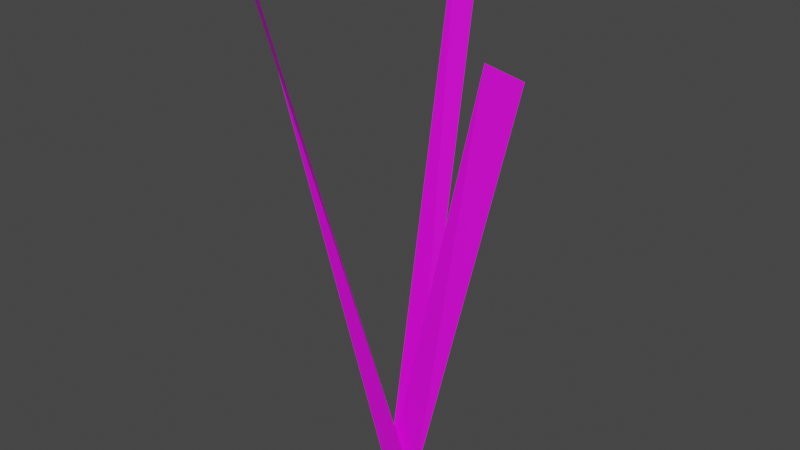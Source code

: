 # Source: grass2.blend  (saved by Blender 2.83.19; exported with 4.5.12 LTS)
import bpy
from mathutils import Matrix  # noqa: F401  (used for matrix-valued properties, if any)

bpy.ops.wm.read_factory_settings(use_empty=True)
scene = bpy.context.scene
scene.name = 'Scene'

# ---- collections
col_collection = bpy.data.collections.new('Collection'); scene.collection.children.link(col_collection)

# ---- images (referenced by path relative to the original .blend; pixels are not part of the script)
import os
ASSET_DIR = os.environ.get("B2B_ASSET_DIR", "")  # directory of the original .blend (textures are referenced by path, not embedded)
HERE = os.path.dirname(os.path.abspath(__file__))  # packed textures are extracted next to this script under _unpacked/

def load_image(name, relpath, width, height, colorspace="sRGB"):
    """Load a texture the original file referenced (path relative to the .blend, or extracted next to this script)."""
    p = next((c for c in (os.path.join(HERE, relpath), os.path.join(ASSET_DIR, relpath)) if relpath and os.path.exists(c)), "")
    if p:
        img = bpy.data.images.load(p, check_existing=True)
        img.name = name
    else:  # same state as the original file: an image datablock whose file is absent (Cycles renders it pink)
        img = bpy.data.images.new(name, width, height)
        img.source = "FILE"
        img.filepath = "//" + (relpath or name)
    img.colorspace_settings.name = colorspace
    return img
img_new_pallete_png = load_image('new_pallete.png', 'new_pallete.png', 1024, 1024, 'sRGB')

# ---- materials (node trees are filled in below, after node groups)
mat_material = bpy.data.materials.new('Material')
mat_material.use_transparent_shadow = False

# ---- material node trees
mat_material.use_nodes = True; mat_material.node_tree.nodes.clear()
_N = mat_material.node_tree.nodes; _L = mat_material.node_tree.links
n0 = _N.new('ShaderNodeBsdfPrincipled'); n0.name = 'Principled BSDF'; n0.location = (10, 300)
n0.distribution = 'GGX'
n0.subsurface_method = 'BURLEY'
n0.inputs[3].default_value = 1.45
n0.inputs[27].default_value = (0.0, 0.0, 0.0, 1.0)
n0.inputs[28].default_value = 1.0
n1 = _N.new('ShaderNodeOutputMaterial'); n1.name = 'Material Output'; n1.location = (300, 300)
n2 = _N.new('ShaderNodeTexImage'); n2.name = 'Image Texture'; n2.location = (-280, 280)
n2.image = img_new_pallete_png
n2.interpolation = 'Closest'
_L.new(n0.outputs[0], n1.inputs[0])
_L.new(n2.outputs[0], n0.inputs[0])
n1.is_active_output = True

# ---- world
world_world = bpy.data.worlds.new('World'); scene.world = world_world
world_world.use_nodes = True; world_world.node_tree.nodes.clear()
_N = world_world.node_tree.nodes; _L = world_world.node_tree.links
n0 = _N.new('ShaderNodeOutputWorld'); n0.name = 'World Output'; n0.location = (300, 300)
n1 = _N.new('ShaderNodeBackground'); n1.name = 'Background'; n1.location = (10, 300)
n1.inputs[0].default_value = (0.05088, 0.05088, 0.05088, 1.0)
_L.new(n1.outputs[0], n0.inputs[0])
n0.is_active_output = True
world_world.color = (0.05088, 0.05088, 0.05088)
world_world.use_sun_shadow = False
world_world.sun_shadow_jitter_overblur = 0.0

# ---- meshes
me_plane_003 = bpy.data.meshes.new('Plane.003')
me_plane_003.from_pydata([(-0.009399, -0.03963, -0.04102), (0.01382, -0.03963, -0.04102), (-0.00863, 0.3453, -0.1077), (0.00863, 0.3326, -0.1077), (-0.01519, -0.03963, -0.04328), (0.00803, -0.03963, -0.04328), (-0.07277, 0.2983, -0.00028), (-0.0605, 0.314, 0.01772), (-0.01068, -0.03823, -0.04318), (0.01254, -0.03823, -0.04318), (0.05256, 0.269, -0.05224), (0.0677, 0.2561, -0.07059)], [], [(1, 2, 0), (1, 3, 2), (5, 6, 4), (5, 7, 6), (9, 10, 8), (9, 11, 10)])
_uv = me_plane_003.uv_layers.new(name='UVMap')
_uv.uv.foreach_set('vector', [0.2909, 0.3014, 0.2909, 0.3014, 0.2909, 0.3014, 0.2909, 0.3014, 0.2909, 0.3014, 0.2909, 0.3014, 0.2909, 0.3014, 0.2909, 0.3014, 0.2909, 0.3014, 0.2909, 0.3014, 0.2909, 0.3014, 0.2909, 0.3014, 0.2909, 0.3014, 0.2909, 0.3014, 0.2909, 0.3014, 0.2909, 0.3014, 0.2909, 0.3014, 0.2909, 0.3014])
me_plane_003.materials.append(mat_material)
me_plane_003.use_remesh_fix_poles = True
me_plane_003.use_remesh_preserve_attributes = False
me_plane_003.use_mirror_vertex_groups = False
me_plane_003.update()

# ---- objects
ob_plane = bpy.data.objects.new('Plane', me_plane_003)

# ---- transforms, parenting, visibility, modifiers, constraints
ob_plane.location = (0.0, 0.0, 0.0)
ob_plane.rotation_euler = (1.571, -0.0, 0.0)
ob_plane.lineart.crease_threshold = 0.0

# ---- collection membership
col_collection.objects.link(ob_plane)

# ---- scene / render settings (as saved in the file)
scene.frame_start = 1; scene.frame_end = 250; scene.frame_set(1)
scene.render.engine = 'BLENDER_EEVEE_NEXT'
scene.cycles.use_denoising = False
scene.cycles.samples = 128
scene.cycles.sampling_pattern = 'TABULATED_SOBOL'
scene.cycles.use_adaptive_sampling = False
scene.cycles.use_light_tree = False
scene.view_settings.view_transform = 'Filmic'
bpy.context.view_layer.update()

# ---- added for rendering (the .blend has no active camera and no usable light): camera, sun
cam_auto = bpy.data.cameras.new('AutoCamera')
cam_auto.lens = 50.0
cam_auto.sensor_width = 36.0
cam_auto.clip_end = 1000.0
ob_auto_camera = bpy.data.objects.new('AutoCamera', cam_auto)
scene.collection.objects.link(ob_auto_camera)
ob_auto_camera.location = (0.393949, -0.430783, 0.470023)
ob_auto_camera.rotation_euler = (1.09748, -7.21219e-08, 0.694738)
scene.camera = ob_auto_camera
light_auto_sun = bpy.data.lights.new('AutoSun', 'SUN')
light_auto_sun.energy = 3.0
light_auto_sun.angle = 0.0523599
ob_auto_sun = bpy.data.objects.new('AutoSun', light_auto_sun)
scene.collection.objects.link(ob_auto_sun)
ob_auto_sun.rotation_euler = (0.872665, 0.174533, 0.523599)
bpy.context.view_layer.update()

